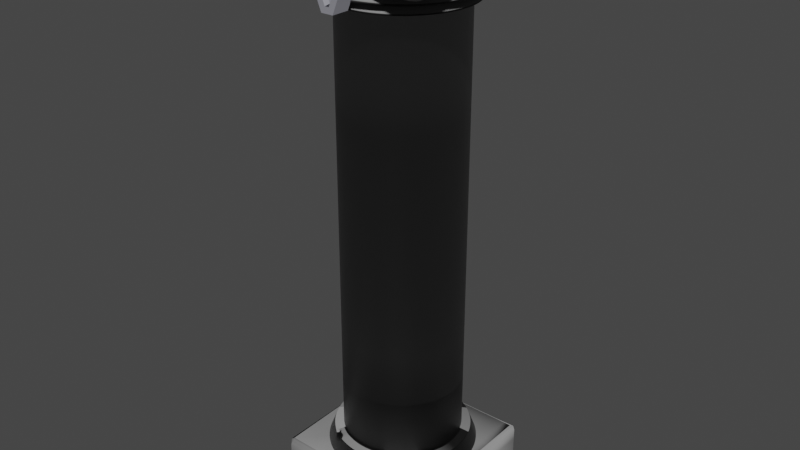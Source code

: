 # Source: portal.blend  (saved by Blender 2.90.8; exported with 4.5.12 LTS)
import bpy
from mathutils import Matrix  # noqa: F401  (used for matrix-valued properties, if any)

bpy.ops.wm.read_factory_settings(use_empty=True)
scene = bpy.context.scene
scene.name = 'Scene'

# ---- collections
col_collection = bpy.data.collections.new('Collection'); scene.collection.children.link(col_collection)

# ---- images (referenced by path relative to the original .blend; pixels are not part of the script)
import os
ASSET_DIR = os.environ.get("B2B_ASSET_DIR", "")  # directory of the original .blend (textures are referenced by path, not embedded)
HERE = os.path.dirname(os.path.abspath(__file__))  # packed textures are extracted next to this script under _unpacked/

def load_image(name, relpath, width, height, colorspace="sRGB"):
    """Load a texture the original file referenced (path relative to the .blend, or extracted next to this script)."""
    p = next((c for c in (os.path.join(HERE, relpath), os.path.join(ASSET_DIR, relpath)) if relpath and os.path.exists(c)), "")
    if p:
        img = bpy.data.images.load(p, check_existing=True)
        img.name = name
    else:  # same state as the original file: an image datablock whose file is absent (Cycles renders it pink)
        img = bpy.data.images.new(name, width, height)
        img.source = "FILE"
        img.filepath = "//" + (relpath or name)
    img.colorspace_settings.name = colorspace
    return img
img_normalmap = load_image('normalMap', 'portal_normalMap.png', 1024, 1024, 'Non-Color')

# ---- materials (node trees are filled in below, after node groups)
mat_material_004 = bpy.data.materials.new('Material.004')
mat_material_001 = bpy.data.materials.new('Material.001')

# ---- material node trees
mat_material_004.use_nodes = True; mat_material_004.node_tree.nodes.clear()
_N = mat_material_004.node_tree.nodes; _L = mat_material_004.node_tree.links
n0 = _N.new('ShaderNodeBsdfPrincipled'); n0.name = 'Principled BSDF'; n0.location = (167, 300)
n0.distribution = 'GGX'
n0.subsurface_method = 'BURLEY'
n0.inputs[0].default_value = (0.3384, 0.3391, 0.3813, 1.0)
n0.inputs[2].default_value = 0.3864
n0.inputs[3].default_value = 1.45
n0.inputs[13].default_value = 0.1091
n0.inputs[27].default_value = (0.0, 0.0, 0.0, 1.0)
n0.inputs[28].default_value = 1.0
n1 = _N.new('ShaderNodeOutputMaterial'); n1.name = 'Material Output'; n1.location = (457, 300)
n2 = _N.new('ShaderNodeTexImage'); n2.name = 'Image Texture'; n2.location = (-383, 86)
n2.image = img_normalmap
n3 = _N.new('ShaderNodeNormalMap'); n3.name = 'Normal Map'; n3.location = (-63, -35)
_L.new(n0.outputs[0], n1.inputs[0])
_L.new(n2.outputs[0], n3.inputs[1])
_L.new(n3.outputs[0], n0.inputs[5])
n1.is_active_output = True
mat_material_001.use_nodes = True; mat_material_001.node_tree.nodes.clear()
_N = mat_material_001.node_tree.nodes; _L = mat_material_001.node_tree.links
n0 = _N.new('ShaderNodeBsdfPrincipled'); n0.name = 'Principled BSDF'; n0.location = (63, 300)
n0.distribution = 'GGX'
n0.subsurface_method = 'BURLEY'
n0.inputs[0].default_value = (0.3147, 0.3147, 0.3147, 1.0)
n0.inputs[3].default_value = 1.45
n0.inputs[27].default_value = (0.0, 0.0, 0.0, 1.0)
n0.inputs[28].default_value = 1.0
n1 = _N.new('ShaderNodeOutputMaterial'); n1.name = 'Material Output'; n1.location = (353, 300)
n2 = _N.new('ShaderNodeTexImage'); n2.name = 'Image Texture'; n2.location = (-536, 156)
n2.image = img_normalmap
n3 = _N.new('ShaderNodeNormalMap'); n3.name = 'Normal Map'; n3.location = (-167, -9)
_L.new(n0.outputs[0], n1.inputs[0])
_L.new(n2.outputs[0], n3.inputs[1])
_L.new(n3.outputs[0], n0.inputs[5])
n1.is_active_output = True

# ---- world
world_world = bpy.data.worlds.new('World'); scene.world = world_world
world_world.use_nodes = True; world_world.node_tree.nodes.clear()
_N = world_world.node_tree.nodes; _L = world_world.node_tree.links
n0 = _N.new('ShaderNodeOutputWorld'); n0.name = 'World Output'; n0.location = (300, 300)
n1 = _N.new('ShaderNodeBackground'); n1.name = 'Background'; n1.location = (10, 300)
n1.inputs[0].default_value = (0.05088, 0.05088, 0.05088, 1.0)
_L.new(n1.outputs[0], n0.inputs[0])
n0.is_active_output = True
world_world.color = (0.05088, 0.05088, 0.05088)
world_world.use_sun_shadow = False
world_world.sun_shadow_jitter_overblur = 0.0

# ---- meshes
me_cube_003 = bpy.data.meshes.new('Cube.003')
me_cube_003.from_pydata([(-0.07239, -6.43, 3.454), (-0.2529, -5.756, 3.911), (-0.01499, -6.345, 3.911), (0.07358, -6.43, 3.454), (0.01618, -6.345, 3.911), (-0.07239, -6.43, 4.092), (0.07358, -6.43, 4.092), (-0.02499, -6.36, 4.092), (-0.2749, -5.741, 4.092), (0.02618, -6.36, 4.092), (-0.07239, -6.43, 3.94), (0.07358, -6.43, 3.94), (0.2939, -5.884, 3.94), (0.3369, -5.671, 3.454), (0.1976, -5.756, 3.911), (0.2187, -5.741, 4.092), (0.3301, -5.795, 4.092), (0.2267, -5.671, 3.94), (0.3232, -5.812, 3.454), (0.2252, -5.807, 3.911), (0.26, -5.781, 4.092), (0.2236, -5.671, 4.092), (0.2742, -5.774, 3.772), (0.2367, -5.819, 3.94), (0.287, -5.804, 3.974), (0.2862, -5.841, 3.863), (0.3289, -5.754, 3.454), (-0.3601, -5.671, 3.94), (-0.3637, -5.671, 3.454), (-0.3681, -5.698, 4.092), (-0.3627, -5.682, 4.092), (-0.359, -5.671, 4.092), (-0.3687, -5.696, 3.94), (-0.3704, -5.692, 3.454)], [], [(1, 2, 4, 19, 14), (11, 10, 0, 3), (7, 8, 30, 29, 5), (8, 15, 21, 31, 30), (9, 7, 5, 6), (2, 1, 8, 7), (1, 14, 15, 8), (4, 2, 7, 9), (6, 5, 10, 11), (30, 31, 29), (12, 25, 24, 16), (18, 12, 11, 3), (16, 20, 9, 6), (12, 16, 6, 11), (20, 23, 19, 4, 9), (13, 26, 18, 3, 0, 33, 28), (17, 22, 26, 13), (14, 17, 21, 15), (19, 22, 17, 14), (16, 24, 23, 20), (24, 25, 22, 19, 23), (26, 22, 25, 12, 18), (28, 33, 32, 29, 31, 27), (27, 31, 21, 17), (28, 27, 17, 13), (29, 32, 10, 5), (32, 33, 0, 10)])
_k = {(0, 33): 1.0, (5, 10): 1.0, (5, 6): 1.0, (3, 11): 1.0, (0, 3): 1.0, (7, 8): 1.0, (8, 15): 1.0, (7, 9): 1.0, (5, 7): 1.0, (6, 9): 1.0, (1, 2): 1.0, (1, 14): 1.0, (2, 4): 1.0, (2, 7): 1.0, (1, 8): 1.0, (4, 9): 1.0, (0, 10): 1.0, (6, 11): 1.0, (13, 28): 1.0, (6, 16): 1.0, (3, 18): 1.0, (4, 19): 1.0, (9, 20): 1.0, (17, 21): 1.0, (12, 18): 1.0, (16, 20): 1.0, (12, 16): 1.0, (19, 23): 1.0, (18, 26): 1.0, (15, 21): 1.0, (13, 17): 1.0, (14, 15): 1.0, (14, 19): 1.0, (20, 23): 1.0, (13, 26): 1.0, (5, 29): 1.0, (8, 30): 1.0, (21, 31): 1.0, (29, 31): 1.0, (29, 30): 1.0, (27, 31): 1.0, (30, 31): 1.0, (27, 28): 1.0, (28, 33): 1.0, (29, 32): 1.0, (32, 33): 1.0}
me_cube_003.attributes.new('crease_edge', 'FLOAT', 'EDGE').data.foreach_set('value', [_k.get((min(e.vertices), max(e.vertices)), 0.0) for e in me_cube_003.edges])
_uv = me_cube_003.uv_layers.new(name='UVMap')
_uv.uv.foreach_set('vector', [0.7348, 0.8072, 0.7348, 0.8909, 0.7311, 0.8924, 0.6815, 0.8371, 0.6822, 0.8294, 0.7575, 0.8272, 0.7759, 0.8272, 0.7759, 0.8912, 0.7575, 0.8912, 0.6685, 0.7937, 0.6685, 0.7058, 0.6759, 0.6943, 0.6773, 0.6959, 0.6773, 0.8, 0.6685, 0.7058, 0.6109, 0.7302, 0.607, 0.7218, 0.675, 0.6931, 0.6759, 0.6943, 0.6625, 0.7963, 0.6685, 0.7937, 0.6773, 0.8, 0.6603, 0.8072, 0.7348, 0.8922, 0.7348, 0.8099, 0.7575, 0.8072, 0.7575, 0.8936, 0.6815, 0.9545, 0.6815, 0.8952, 0.7042, 0.8924, 0.7042, 0.9574, 0.5932, 0.7931, 0.5971, 0.7931, 0.5982, 0.8169, 0.5918, 0.8169, 0.7575, 0.8072, 0.7759, 0.8072, 0.7759, 0.8272, 0.7575, 0.8272, 0.6005, 0.7946, 0.6005, 0.7931, 0.6005, 0.7969, 0.6617, 0.8365, 0.6521, 0.8306, 0.666, 0.8261, 0.6806, 0.8263, 0.6005, 0.8266, 0.6617, 0.8365, 0.6624, 0.9012, 0.6013, 0.8999, 0.6005, 0.7423, 0.608, 0.7371, 0.6625, 0.7963, 0.6603, 0.8072, 0.6617, 0.8365, 0.6806, 0.8263, 0.6815, 0.9016, 0.6624, 0.9012, 0.7269, 0.9516, 0.7078, 0.948, 0.7042, 0.9501, 0.7042, 0.8947, 0.7269, 0.8924, 0.6005, 0.6931, 0.5995, 0.704, 0.5988, 0.7117, 0.5674, 0.7931, 0.549, 0.7931, 0.5115, 0.6959, 0.5124, 0.6931, 0.6624, 0.8072, 0.6408, 0.8213, 0.6005, 0.8193, 0.6006, 0.8088, 0.6588, 0.8173, 0.6624, 0.8072, 0.6815, 0.8075, 0.6814, 0.8165, 0.6586, 0.8247, 0.6408, 0.8213, 0.6624, 0.8072, 0.6588, 0.8173, 0.7437, 0.8936, 0.741, 0.9099, 0.7357, 0.9153, 0.7349, 0.8952, 0.741, 0.9099, 0.7437, 0.9242, 0.7433, 0.9365, 0.7348, 0.9193, 0.7357, 0.9153, 0.6005, 0.8193, 0.6408, 0.8213, 0.6521, 0.8306, 0.6617, 0.8365, 0.6005, 0.8266, 0.5918, 0.7931, 0.5918, 0.7954, 0.5306, 0.796, 0.5115, 0.7962, 0.5115, 0.7934, 0.5306, 0.7933, 0.7385, 0.6935, 0.7576, 0.6937, 0.7576, 0.77, 0.7385, 0.7704, 0.6773, 0.6931, 0.7385, 0.6935, 0.7385, 0.7704, 0.6773, 0.7849, 0.5115, 0.7962, 0.5306, 0.796, 0.5306, 0.9002, 0.5115, 0.9002, 0.5306, 0.796, 0.5918, 0.7954, 0.5918, 0.9002, 0.5306, 0.9002])
me_cube_003.materials.append(mat_material_004)
me_cube_003.use_remesh_fix_poles = True
me_cube_003.use_remesh_preserve_attributes = False
me_cube_003.use_mirror_vertex_groups = False
me_cube_003.update()
me_cube_004 = bpy.data.meshes.new('Cube.004')
me_cube_004.from_pydata([(1.0, -0.9298, 0.8004), (0.9435, -0.9301, 1.0), (-0.9456, -1.0, 0.8583), (-1.0, -0.9248, 0.8341), (-0.9502, -0.9337, 1.0), (-0.9203, 0.9283, 1.0), (-1.0, 0.9398, 0.7358), (0.9496, -1.0, 0.8583), (-0.9169, 1.01, 0.7202), (0.9087, 1.0, 0.7185), (0.9025, 0.9447, 1.0), (1.0, 0.9039, 0.715), (-1.0, 0.9375, -0.8032), (-0.9146, 1.001, -0.8133), (-0.9493, 0.9278, -1.097), (-1.0, -0.9125, -0.7639), (-0.925, -1.0, -0.7537), (-0.9069, -0.9404, -1.069), (0.9493, -1.0, -0.8788), (1.0, -0.928, -0.8622), (0.9117, -0.9449, -1.025), (0.9167, 1.0, -0.7995), (1.0, 0.9063, -0.8067), (0.9196, 0.9471, -1.053)], [], [(7, 1, 4, 2), (5, 10, 9, 8), (11, 22, 21, 9), (3, 2, 4), (3, 15, 16, 2), (11, 9, 10), (6, 3, 4, 5), (1, 7, 0), (0, 7, 18, 19), (17, 20, 18, 16), (5, 8, 6), (1, 10, 5, 4), (0, 11, 10, 1), (13, 12, 6, 8), (20, 23, 22, 19), (22, 23, 21), (15, 17, 16), (13, 14, 12), (20, 19, 18), (21, 13, 8, 9), (19, 22, 11, 0), (16, 18, 7, 2), (12, 15, 3, 6), (17, 14, 23, 20), (15, 12, 14, 17), (23, 14, 13, 21)])
_k = {(10, 11): 0.46667, (2, 3): 0.46667, (3, 4): 0.46667, (2, 4): 0.46667, (2, 16): 0.46667, (1, 4): 0.46667, (0, 1): 0.46667, (5, 6): 0.46667, (4, 5): 0.46667, (3, 6): 0.46667, (2, 7): 0.46667, (7, 18): 0.46667, (1, 7): 0.46667, (19, 20): 0.46667, (9, 11): 0.46667, (6, 8): 0.46667, (0, 7): 0.46667, (9, 10): 0.46667, (5, 8): 0.46667, (5, 10): 0.46667, (1, 10): 0.46667, (0, 11): 0.46667, (8, 9): 0.46667, (9, 21): 0.46667, (6, 12): 0.46667, (8, 13): 0.46667, (12, 13): 0.46667, (12, 14): 0.46667, (13, 14): 0.46667, (3, 15): 0.46667, (16, 17): 0.46667, (15, 16): 0.46667, (15, 17): 0.46667, (18, 20): 0.46667, (0, 19): 0.46667, (18, 19): 0.46667, (21, 23): 0.46667, (11, 22): 0.46667, (21, 22): 0.46667, (22, 23): 0.46667, (13, 21): 0.46667, (14, 23): 0.46667, (19, 22): 0.46667, (20, 23): 0.46667, (16, 18): 0.46667, (17, 20): 0.46667, (12, 15): 0.46667, (14, 17): 0.46667}
me_cube_004.attributes.new('crease_edge', 'FLOAT', 'EDGE').data.foreach_set('value', [_k.get((min(e.vertices), max(e.vertices)), 0.0) for e in me_cube_004.edges])
_uv = me_cube_004.uv_layers.new(name='UVMap')
_uv.uv.foreach_set('vector', [0.8746, 0.7352, 0.8688, 0.7324, 0.8691, 0.6761, 0.8749, 0.6787, 0.7883, 0.6344, 0.7291, 0.6362, 0.7274, 0.6224, 0.786, 0.6206, 0.8651, 0.7211, 0.8645, 0.6467, 0.8679, 0.6472, 0.8686, 0.7215, 0.8759, 0.6741, 0.8749, 0.6787, 0.8691, 0.6761, 0.8759, 0.6741, 0.9413, 0.6728, 0.941, 0.6785, 0.8749, 0.6787, 0.8651, 0.7211, 0.8686, 0.7215, 0.8665, 0.7353, 0.8783, 0.6017, 0.8759, 0.6741, 0.8691, 0.6761, 0.8675, 0.6047, 0.7903, 0.7355, 0.7874, 0.7286, 0.7904, 0.7256, 0.7904, 0.7256, 0.7874, 0.7286, 0.7865, 0.6436, 0.7897, 0.6443, 0.9538, 0.6765, 0.9517, 0.731, 0.9458, 0.7343, 0.941, 0.6785, 0.7883, 0.6344, 0.786, 0.6206, 0.7905, 0.6214, 0.79, 0.5429, 0.8669, 0.544, 0.8673, 0.6332, 0.791, 0.6356, 0.7904, 0.7256, 0.8651, 0.7211, 0.8665, 0.7353, 0.7903, 0.7355, 0.7857, 0.5456, 0.7901, 0.5461, 0.7905, 0.6214, 0.786, 0.6206, 0.7886, 0.6366, 0.8657, 0.6348, 0.8645, 0.6467, 0.7897, 0.6443, 0.8645, 0.6467, 0.8657, 0.6348, 0.8679, 0.6472, 0.9413, 0.6728, 0.9538, 0.6765, 0.941, 0.6785, 0.7857, 0.5456, 0.7886, 0.5317, 0.7901, 0.5461, 0.7886, 0.6366, 0.7897, 0.6443, 0.7865, 0.6436, 0.7267, 0.5481, 0.7857, 0.5456, 0.786, 0.6206, 0.7274, 0.6224, 0.7897, 0.6443, 0.8645, 0.6467, 0.8651, 0.7211, 0.7904, 0.7256, 0.941, 0.6785, 0.9458, 0.7343, 0.8746, 0.7352, 0.8749, 0.6787, 0.9414, 0.601, 0.9413, 0.6728, 0.8759, 0.6741, 0.8783, 0.6017, 0.8777, 0.6005, 0.8759, 0.509, 0.9525, 0.5083, 0.9523, 0.6009, 0.9413, 0.6728, 0.9414, 0.601, 0.9534, 0.6027, 0.9538, 0.6765, 0.7279, 0.5358, 0.7886, 0.5317, 0.7857, 0.5456, 0.7267, 0.5481])
me_cube_004.materials.append(mat_material_001)
me_cube_004.use_remesh_fix_poles = True
me_cube_004.use_remesh_preserve_attributes = False
me_cube_004.use_mirror_vertex_groups = False
me_cube_004.update()
me_cube_035 = bpy.data.meshes.new('Cube.035')
me_cube_035.from_pydata([(-2.191e-08, 0.72, 1.714), (-0.1405, 0.7062, 1.714), (-0.2755, 0.6652, 1.714), (-0.4, 0.5987, 1.714), (-0.5091, 0.5091, 1.714), (-0.5987, 0.4, 1.714), (-0.6652, 0.2755, 1.714), (-0.7062, 0.1405, 1.714), (-0.72, 1.42e-07, 1.714), (-0.7062, -0.1405, 1.714), (-0.6652, -0.2755, 1.714), (-0.5987, -0.4, 1.714), (-0.5091, -0.5091, 1.714), (-0.4, -0.5987, 1.714), (-0.2755, -0.6652, 1.714), (-0.1405, -0.7062, 1.714), (2.127e-07, -0.72, 1.714), (0.1405, -0.7062, 1.714), (0.2755, -0.6652, 1.714), (0.4, -0.5987, 1.714), (0.5091, -0.5091, 1.714), (0.5987, -0.4, 1.714), (0.6652, -0.2755, 1.714), (0.7062, -0.1405, 1.714), (0.72, 7.829e-07, 1.714), (0.7062, 0.1405, 1.714), (0.6652, 0.2755, 1.714), (0.5987, 0.4, 1.714), (0.5091, 0.5091, 1.714), (0.4, 0.5987, 1.714), (0.2755, 0.6652, 1.714), (0.1405, 0.7062, 1.714), (-2.191e-08, 0.72, 18.45), (-0.1405, 0.7062, 18.45), (-0.2755, 0.6652, 18.45), (-0.4, 0.5987, 18.45), (-0.5091, 0.5091, 18.45), (-0.5987, 0.4, 18.45), (-0.6652, 0.2755, 18.45), (-0.7062, 0.1405, 18.45), (-0.72, 1.42e-07, 18.45), (-0.7062, -0.1405, 18.45), (-0.6652, -0.2755, 18.45), (-0.5987, -0.4, 18.45), (-0.5091, -0.5091, 18.45), (-0.4, -0.5987, 18.45), (-0.2755, -0.6652, 18.45), (-0.1405, -0.7062, 18.45), (2.127e-07, -0.72, 18.45), (0.1405, -0.7062, 18.45), (0.2755, -0.6652, 18.45), (0.4, -0.5987, 18.45), (0.5091, -0.5091, 18.45), (0.5987, -0.4, 18.45), (0.6652, -0.2755, 18.45), (0.7062, -0.1405, 18.45), (0.72, 7.829e-07, 18.45), (0.7062, 0.1405, 18.45), (0.6652, 0.2755, 18.45), (0.5987, 0.4, 18.45), (0.5091, 0.5091, 18.45), (0.4, 0.5987, 18.45), (0.2755, 0.6652, 18.45), (0.1405, 0.7062, 18.45), (-9.001e-09, 0.8289, 18.52), (-0.1617, 0.8129, 18.52), (-0.3172, 0.7658, 18.52), (-0.4605, 0.6892, 18.52), (-0.5861, 0.5861, 18.52), (-0.6892, 0.4605, 18.52), (-0.7658, 0.3172, 18.52), (-0.8129, 0.1617, 18.52), (-0.8289, 1.157e-07, 18.52), (-0.8129, -0.1617, 18.52), (-0.7658, -0.3172, 18.52), (-0.6892, -0.4605, 18.52), (-0.5861, -0.5861, 18.52), (-0.4605, -0.6892, 18.52), (-0.3172, -0.7658, 18.52), (-0.1617, -0.8129, 18.52), (2.611e-07, -0.8289, 18.52), (0.1617, -0.8129, 18.52), (0.3172, -0.7658, 18.52), (0.4605, -0.6892, 18.52), (0.5861, -0.5861, 18.52), (0.6892, -0.4605, 18.52), (0.7658, -0.3172, 18.52), (0.8129, -0.1617, 18.52), (0.8289, 8.535e-07, 18.52), (0.8129, 0.1617, 18.52), (0.7658, 0.3172, 18.52), (0.6892, 0.4605, 18.52), (0.5861, 0.5861, 18.52), (0.4605, 0.6892, 18.52), (0.3172, 0.7658, 18.52), (0.1617, 0.8129, 18.52), (-9.001e-09, 0.8289, 18.87), (-0.1617, 0.8129, 18.87), (-0.3172, 0.7658, 18.87), (-0.4605, 0.6892, 18.87), (-0.5861, 0.5861, 18.87), (-0.6892, 0.4605, 18.87), (-0.7658, 0.3172, 18.87), (-0.8129, 0.1617, 18.87), (-0.8289, 1.157e-07, 18.87), (-0.8129, -0.1617, 18.87), (-0.7658, -0.3172, 18.87), (-0.6892, -0.4605, 18.87), (-0.5861, -0.5861, 18.87), (-0.4605, -0.6892, 18.87), (-0.3172, -0.7658, 18.87), (-0.1617, -0.8129, 18.87), (2.611e-07, -0.8289, 18.87), (0.1617, -0.8129, 18.87), (0.3172, -0.7658, 18.87), (0.4605, -0.6892, 18.87), (0.5861, -0.5861, 18.87), (0.6892, -0.4605, 18.87), (0.7658, -0.3172, 18.87), (0.8129, -0.1617, 18.87), (0.8289, 8.535e-07, 18.87), (0.8129, 0.1617, 18.87), (0.7658, 0.3172, 18.87), (0.6892, 0.4605, 18.87), (0.5861, 0.5861, 18.87), (0.4605, 0.6892, 18.87), (0.3172, 0.7658, 18.87), (0.1617, 0.8129, 18.87), (-9.389e-09, 0.9251, 18.9), (-0.1805, 0.9073, 18.9), (-0.354, 0.8547, 18.9), (-0.514, 0.7692, 18.9), (-0.6541, 0.6541, 18.9), (-0.7692, 0.514, 18.9), (-0.8547, 0.354, 18.9), (-0.9073, 0.1805, 18.9), (-0.9251, 9.366e-08, 18.9), (-0.9073, -0.1805, 18.9), (-0.8547, -0.354, 18.9), (-0.7692, -0.514, 18.9), (-0.6541, -0.6541, 18.9), (-0.514, -0.7692, 18.9), (-0.354, -0.8547, 18.9), (-0.1805, -0.9073, 18.9), (2.92e-07, -0.9251, 18.9), (0.1805, -0.9073, 18.9), (0.354, -0.8547, 18.9), (0.514, -0.7692, 18.9), (0.6541, -0.6541, 18.9), (0.7692, -0.514, 18.9), (0.8547, -0.354, 18.9), (0.9073, -0.1805, 18.9), (0.9251, 9.171e-07, 18.9), (0.9073, 0.1805, 18.9), (0.8547, 0.354, 18.9), (0.7692, 0.514, 18.9), (0.6541, 0.6541, 18.9), (0.514, 0.7692, 18.9), (0.354, 0.8547, 18.9), (0.1805, 0.9073, 18.9), (-9.389e-09, 0.9251, 19.4), (-0.1805, 0.9073, 19.4), (-0.354, 0.8547, 19.4), (-0.514, 0.7692, 19.4), (-0.6541, 0.6541, 19.4), (-0.7692, 0.514, 19.4), (-0.8547, 0.354, 19.4), (-0.9073, 0.1805, 19.4), (-0.9251, 9.366e-08, 19.4), (-0.9073, -0.1805, 19.4), (-0.8547, -0.354, 19.4), (-0.7692, -0.514, 19.4), (-0.6541, -0.6541, 19.4), (-0.514, -0.7692, 19.4), (-0.354, -0.8547, 19.4), (-0.1805, -0.9073, 19.4), (2.92e-07, -0.9251, 19.4), (0.1805, -0.9073, 19.4), (0.354, -0.8547, 19.4), (0.514, -0.7692, 19.4), (0.6541, -0.6541, 19.4), (0.7692, -0.514, 19.4), (0.8547, -0.354, 19.4), (0.9073, -0.1805, 19.4), (0.9251, 9.171e-07, 19.4), (0.9073, 0.1805, 19.4), (0.8547, 0.354, 19.4), (0.7692, 0.514, 19.4), (0.6541, 0.6541, 19.4), (0.514, 0.7692, 19.4), (0.354, 0.8547, 19.4), (0.1805, 0.9073, 19.4), (-1.046e-08, 0.8293, 1.597), (-0.1618, 0.8134, 1.597), (-0.3174, 0.7662, 1.597), (-0.4608, 0.6896, 1.597), (-0.5864, 0.5864, 1.597), (-0.6896, 0.4608, 1.597), (-0.7662, 0.3174, 1.597), (-0.8134, 0.1618, 1.597), (-0.8293, 1.121e-07, 1.597), (-0.8134, -0.1618, 1.597), (-0.7662, -0.3174, 1.597), (-0.6896, -0.4608, 1.597), (-0.5864, -0.5864, 1.597), (-0.4608, -0.6896, 1.597), (-0.3174, -0.7662, 1.597), (-0.1618, -0.8134, 1.597), (2.598e-07, -0.8293, 1.597), (0.1618, -0.8134, 1.597), (0.3174, -0.7662, 1.597), (0.4608, -0.6896, 1.597), (0.5864, -0.5864, 1.597), (0.6896, -0.4608, 1.597), (0.7662, -0.3174, 1.597), (0.8134, -0.1618, 1.597), (0.8293, 8.502e-07, 1.597), (0.8134, 0.1618, 1.597), (0.7662, 0.3174, 1.597), (0.6896, 0.4608, 1.597), (0.5864, 0.5864, 1.597), (0.4608, 0.6896, 1.597), (0.3174, 0.7662, 1.597), (0.1618, 0.8134, 1.597), (-2.171e-09, 0.9033, 1.002), (-0.1762, 0.886, 1.002), (-0.3457, 0.8346, 1.002), (-0.5019, 0.7511, 1.002), (-0.6387, 0.6387, 1.002), (-0.7511, 0.5019, 1.002), (-0.8346, 0.3457, 1.002), (-0.886, 0.1762, 1.002), (-0.9033, 9.431e-08, 1.002), (-0.886, -0.1762, 1.002), (-0.8346, -0.3457, 1.002), (-0.7511, -0.5019, 1.002), (-0.6387, -0.6387, 1.002), (-0.5019, -0.7511, 1.002), (-0.3457, -0.8346, 1.002), (-0.1762, -0.886, 1.002), (2.922e-07, -0.9033, 1.002), (0.1762, -0.886, 1.002), (0.3457, -0.8346, 1.002), (0.5019, -0.7511, 1.002), (0.6387, -0.6387, 1.002), (0.7511, -0.5019, 1.002), (0.8346, -0.3457, 1.002), (0.886, -0.1762, 1.002), (0.9033, 8.983e-07, 1.002), (0.886, 0.1762, 1.002), (0.8346, 0.3457, 1.002), (0.7511, 0.5019, 1.002), (0.6387, 0.6387, 1.002), (0.5019, 0.7511, 1.002), (0.3457, 0.8346, 1.002), (0.1762, 0.886, 1.002), (-0.9581, 0.9311, 1.0), (1.0, -0.9445, -1.0), (0.9446, -1.0, -1.0), (0.9955, -0.9608, 0.8136), (1.0, 0.9525, -1.0), (1.0, 0.955, 0.8604), (0.9553, 1.0, -1.0), (-1.0, 0.9323, 0.844), (0.9393, 1.0, 0.8566), (0.9384, 0.9455, 1.0), (0.9639, 0.9812, 0.9417), (-1.0, 0.9501, -1.0), (-0.9223, 1.0, 0.8518), (-0.912, 1.0, -1.0), (0.9508, -0.9926, 0.8053), (0.951, -0.9484, 1.0), (-0.9357, -0.9374, 1.0), (-1.0, -0.9191, -1.0), (-1.0, -0.9226, 0.8372), (-0.9338, -1.0, 0.791), (-0.9486, -1.0, -1.0), (-0.3378, -0.6319, 1.714), (-0.3378, -0.6319, 18.45), (-0.3888, -0.7275, 18.52), (-0.3888, -0.7275, 18.87), (-0.434, -0.8119, 18.9), (-0.434, -0.8119, 19.4), (-0.3712, -0.7279, 1.521), (-0.4238, -0.7928, 1.002), (-0.805, 1.187e-07, 1.623), (-0.7895, 0.157, 1.623), (0.7437, -0.308, 1.623), (0.6693, -0.4472, 1.623), (-0.7895, -0.157, 1.623), (0.7895, -0.157, 1.623), (-0.7437, -0.308, 1.623), (0.805, 8.352e-07, 1.623), (-0.6693, -0.4472, 1.623), (0.7895, 0.157, 1.623), (-0.5692, -0.5692, 1.623), (0.7437, 0.308, 1.623), (-0.4472, -0.6693, 1.623), (0.6693, 0.4472, 1.623), (-0.308, -0.7437, 1.623), (-0.157, 0.7895, 1.623), (-1.301e-08, 0.805, 1.623), (0.5692, 0.5692, 1.623), (-0.157, -0.7895, 1.623), (-0.308, 0.7437, 1.623), (0.4472, 0.6693, 1.623), (2.493e-07, -0.805, 1.623), (-0.4472, 0.6693, 1.623), (0.308, 0.7437, 1.623), (0.157, -0.7895, 1.623), (-0.5692, 0.5692, 1.623), (0.157, 0.7895, 1.623), (0.308, -0.7437, 1.623), (-0.6693, 0.4472, 1.623), (0.4472, -0.6693, 1.623), (-0.7437, 0.308, 1.623), (0.5692, -0.5692, 1.623), (-0.3776, -0.7065, 1.562), (0.1637, 0.823, 1.519), (0.3211, 0.7752, 1.519), (0.3211, -0.7752, 1.519), (0.1637, -0.823, 1.519), (-0.6977, 0.4662, 1.519), (-0.5933, 0.5933, 1.519), (-9.366e-09, 0.8391, 1.519), (0.4662, -0.6977, 1.519), (-0.7752, 0.3211, 1.519), (0.5933, -0.5933, 1.519), (-0.823, 0.1637, 1.519), (0.6977, -0.4662, 1.519), (-0.8391, 1.097e-07, 1.519), (0.7752, -0.3211, 1.519), (-0.823, -0.1637, 1.519), (0.823, -0.1637, 1.519), (-0.7752, -0.3211, 1.519), (0.8391, 8.566e-07, 1.519), (-0.6977, -0.4662, 1.519), (0.823, 0.1637, 1.519), (-0.5933, -0.5933, 1.519), (0.7752, 0.3211, 1.519), (-0.4662, -0.6977, 1.519), (0.6977, 0.4662, 1.519), (-0.3211, -0.7752, 1.519), (-0.1637, 0.823, 1.519), (0.5933, 0.5933, 1.519), (-0.1637, -0.823, 1.519), (-0.3211, 0.7752, 1.519), (0.4662, 0.6977, 1.519), (2.64e-07, -0.8391, 1.519), (-0.4662, 0.6977, 1.519), (-0.3867, -0.7365, 1.476), (-0.3969, -0.7426, 1.454), (-0.4486, -0.7009, 1.597), (-0.3211, -0.7367, 1.623), (-0.4303, -0.6784, 1.623), (-0.3652, -0.6865, 1.641), (-0.4456, -0.7087, 1.519), (-0.3206, -0.7582, 1.597), (-0.3321, -0.7694, 1.519), (0.6038, -1.0, -1.0), (0.5971, 0.9429, 1.0), (0.6116, -0.994, 0.2512), (0.6115, -0.9464, 0.6483), (0.5822, -0.946, 1.0), (0.6074, -0.9942, 0.3348), (0.589, -0.9941, 0.8024), (0.6032, -0.8899, 0.8407), (0.6201, -0.9499, 0.8406), (0.6221, -0.9939, 0.6459), (0.6181, -0.9466, 1.0), (0.606, -0.7073, 1.0), (0.6061, -0.9946, 0.2223), (0.6189, -0.9938, 0.803), (0.5691, -0.952, 0.8419), (0.5875, -0.9938, 0.6472)], [], [(259, 270, 258, 257), (263, 268, 269, 267), (7, 8, 40, 39), (21, 22, 54, 53), (8, 9, 41, 40), (22, 23, 55, 54), (9, 10, 42, 41), (23, 24, 56, 55), (10, 11, 43, 42), (24, 25, 57, 56), (11, 12, 44, 43), (25, 26, 58, 57), (12, 13, 45, 44), (26, 27, 59, 58), (277, 14, 46, 278), (0, 1, 33, 32), (27, 28, 60, 59), (14, 15, 47, 46), (1, 2, 34, 33), (28, 29, 61, 60), (15, 16, 48, 47), (2, 3, 35, 34), (29, 30, 62, 61), (16, 17, 49, 48), (3, 4, 36, 35), (30, 31, 63, 62), (17, 18, 50, 49), (4, 5, 37, 36), (31, 0, 32, 63), (18, 19, 51, 50), (5, 6, 38, 37), (19, 20, 52, 51), (6, 7, 39, 38), (20, 21, 53, 52), (47, 48, 80, 79), (34, 35, 67, 66), (61, 62, 94, 93), (48, 49, 81, 80), (35, 36, 68, 67), (62, 63, 95, 94), (49, 50, 82, 81), (36, 37, 69, 68), (63, 32, 64, 95), (50, 51, 83, 82), (37, 38, 70, 69), (51, 52, 84, 83), (38, 39, 71, 70), (52, 53, 85, 84), (39, 40, 72, 71), (53, 54, 86, 85), (40, 41, 73, 72), (54, 55, 87, 86), (41, 42, 74, 73), (55, 56, 88, 87), (42, 43, 75, 74), (56, 57, 89, 88), (43, 44, 76, 75), (57, 58, 90, 89), (44, 45, 77, 76), (58, 59, 91, 90), (278, 46, 78, 279), (32, 33, 65, 64), (59, 60, 92, 91), (46, 47, 79, 78), (33, 34, 66, 65), (60, 61, 93, 92), (82, 83, 115, 114), (69, 70, 102, 101), (83, 84, 116, 115), (70, 71, 103, 102), (84, 85, 117, 116), (71, 72, 104, 103), (85, 86, 118, 117), (72, 73, 105, 104), (86, 87, 119, 118), (73, 74, 106, 105), (87, 88, 120, 119), (74, 75, 107, 106), (88, 89, 121, 120), (75, 76, 108, 107), (89, 90, 122, 121), (76, 77, 109, 108), (90, 91, 123, 122), (279, 78, 110, 280), (64, 65, 97, 96), (91, 92, 124, 123), (78, 79, 111, 110), (65, 66, 98, 97), (92, 93, 125, 124), (79, 80, 112, 111), (66, 67, 99, 98), (93, 94, 126, 125), (80, 81, 113, 112), (67, 68, 100, 99), (94, 95, 127, 126), (81, 82, 114, 113), (68, 69, 101, 100), (95, 64, 96, 127), (117, 118, 150, 149), (104, 105, 137, 136), (118, 119, 151, 150), (105, 106, 138, 137), (119, 120, 152, 151), (106, 107, 139, 138), (120, 121, 153, 152), (107, 108, 140, 139), (121, 122, 154, 153), (108, 109, 141, 140), (122, 123, 155, 154), (280, 110, 142, 281), (96, 97, 129, 128), (123, 124, 156, 155), (110, 111, 143, 142), (97, 98, 130, 129), (124, 125, 157, 156), (111, 112, 144, 143), (98, 99, 131, 130), (125, 126, 158, 157), (112, 113, 145, 144), (99, 100, 132, 131), (126, 127, 159, 158), (113, 114, 146, 145), (100, 101, 133, 132), (127, 96, 128, 159), (114, 115, 147, 146), (101, 102, 134, 133), (115, 116, 148, 147), (102, 103, 135, 134), (116, 117, 149, 148), (103, 104, 136, 135), (152, 153, 185, 184), (139, 140, 172, 171), (153, 154, 186, 185), (140, 141, 173, 172), (154, 155, 187, 186), (281, 142, 174, 282), (128, 129, 161, 160), (155, 156, 188, 187), (142, 143, 175, 174), (129, 130, 162, 161), (156, 157, 189, 188), (143, 144, 176, 175), (130, 131, 163, 162), (157, 158, 190, 189), (144, 145, 177, 176), (131, 132, 164, 163), (158, 159, 191, 190), (145, 146, 178, 177), (132, 133, 165, 164), (159, 128, 160, 191), (146, 147, 179, 178), (133, 134, 166, 165), (147, 148, 180, 179), (134, 135, 167, 166), (148, 149, 181, 180), (135, 136, 168, 167), (149, 150, 182, 181), (136, 137, 169, 168), (150, 151, 183, 182), (137, 138, 170, 169), (151, 152, 184, 183), (138, 139, 171, 170), (285, 286, 199, 200), (287, 288, 213, 214), (289, 285, 200, 201), (290, 287, 214, 215), (291, 289, 201, 202), (292, 290, 215, 216), (293, 291, 202, 203), (294, 292, 216, 217), (295, 293, 203, 204), (296, 294, 217, 218), (297, 295, 204, 205), (298, 296, 218, 219), (317, 354, 352, 283), (300, 301, 192, 193), (302, 298, 219, 220), (303, 299, 206, 207), (304, 300, 193, 194), (305, 302, 220, 221), (306, 303, 207, 208), (307, 304, 194, 195), (308, 305, 221, 222), (309, 306, 208, 209), (310, 307, 195, 196), (311, 308, 222, 223), (312, 309, 209, 210), (313, 310, 196, 197), (301, 311, 223, 192), (314, 312, 210, 211), (315, 313, 197, 198), (316, 314, 211, 212), (286, 315, 198, 199), (288, 316, 212, 213), (318, 319, 254, 255), (320, 321, 241, 242), (322, 323, 228, 229), (324, 318, 255, 224), (325, 320, 242, 243), (326, 322, 229, 230), (327, 325, 243, 244), (328, 326, 230, 231), (329, 327, 244, 245), (330, 328, 231, 232), (331, 329, 245, 246), (332, 330, 232, 233), (333, 331, 246, 247), (334, 332, 233, 234), (335, 333, 247, 248), (336, 334, 234, 235), (337, 335, 248, 249), (338, 336, 235, 236), (339, 337, 249, 250), (340, 338, 236, 237), (341, 339, 250, 251), (343, 324, 224, 225), (344, 341, 251, 252), (345, 342, 238, 239), (346, 343, 225, 226), (347, 344, 252, 253), (348, 345, 239, 240), (349, 346, 226, 227), (319, 347, 253, 254), (321, 348, 240, 241), (323, 349, 227, 228), (276, 275, 274, 273), (359, 371, 365, 275, 276), (261, 266, 265, 271, 259), (262, 264, 266, 261, 260), (260, 261, 259, 257), (360, 370, 369, 271, 265), (362, 373, 374, 361), (267, 269, 262, 260, 257, 258, 359, 276, 273), (269, 268, 264, 262), (268, 256, 360, 265, 266, 264), (268, 263, 256), (256, 263, 274, 272), (272, 274, 275), (271, 270, 259), (273, 274, 263, 267), (342, 358, 351, 284, 238), (299, 353, 357, 206), (141, 281, 282, 173), (109, 280, 281, 141), (77, 279, 280, 109), (45, 278, 279, 77), (13, 277, 278, 45), (14, 277, 355, 353, 299), (21, 20, 316, 288), (7, 6, 315, 286), (20, 19, 314, 316), (6, 5, 313, 315), (19, 18, 312, 314), (0, 31, 311, 301), (5, 4, 310, 313), (18, 17, 309, 312), (31, 30, 308, 311), (4, 3, 307, 310), (17, 16, 306, 309), (30, 29, 305, 308), (3, 2, 304, 307), (16, 15, 303, 306), (29, 28, 302, 305), (2, 1, 300, 304), (15, 14, 299, 303), (28, 27, 298, 302), (1, 0, 301, 300), (277, 13, 297, 354, 355), (27, 26, 296, 298), (13, 12, 295, 297), (26, 25, 294, 296), (12, 11, 293, 295), (25, 24, 292, 294), (11, 10, 291, 293), (24, 23, 290, 292), (10, 9, 289, 291), (23, 22, 287, 290), (9, 8, 285, 289), (22, 21, 288, 287), (8, 7, 286, 285), (206, 357, 358, 342), (196, 195, 349, 323), (209, 208, 348, 321), (222, 221, 347, 319), (195, 194, 346, 349), (208, 207, 345, 348), (221, 220, 344, 347), (194, 193, 343, 346), (207, 206, 342, 345), (220, 219, 341, 344), (193, 192, 324, 343), (283, 352, 356, 350), (219, 218, 339, 341), (205, 204, 338, 340), (218, 217, 337, 339), (204, 203, 336, 338), (217, 216, 335, 337), (203, 202, 334, 336), (216, 215, 333, 335), (202, 201, 332, 334), (215, 214, 331, 333), (201, 200, 330, 332), (214, 213, 329, 331), (200, 199, 328, 330), (213, 212, 327, 329), (199, 198, 326, 328), (212, 211, 325, 327), (198, 197, 322, 326), (211, 210, 320, 325), (192, 223, 318, 324), (197, 196, 323, 322), (210, 209, 321, 320), (223, 222, 319, 318), (356, 352, 205, 340), (351, 358, 350, 356), (352, 354, 297, 205), (351, 356, 340, 237, 284), (357, 353, 317, 283), (358, 357, 283, 350), (355, 354, 317, 353), (271, 369, 372, 270), (256, 272, 363, 370, 360), (258, 270, 372, 371, 359), (367, 366, 362), (364, 368, 361), (365, 363, 272, 275), (368, 367, 362, 361), (366, 373, 362), (374, 364, 361), (366, 367, 369, 370), (368, 364, 371, 372), (374, 373, 363, 365), (367, 368, 372, 369), (373, 366, 370, 363), (364, 374, 365, 371)])
me_cube_035.polygons.foreach_set('use_smooth', [True] * 335)
_k = {(267, 269): 1.0, (261, 266): 1.0, (0, 1): 1.0, (1, 2): 1.0, (2, 3): 1.0, (3, 4): 1.0, (4, 5): 1.0, (5, 6): 1.0, (6, 7): 1.0, (7, 8): 1.0, (8, 9): 1.0, (9, 10): 1.0, (10, 11): 1.0, (11, 12): 1.0, (12, 13): 1.0, (13, 277): 1.0, (14, 15): 1.0, (15, 16): 1.0, (16, 17): 1.0, (17, 18): 1.0, (18, 19): 1.0, (19, 20): 1.0, (20, 21): 1.0, (21, 22): 1.0, (22, 23): 1.0, (23, 24): 1.0, (24, 25): 1.0, (25, 26): 1.0, (26, 27): 1.0, (27, 28): 1.0, (28, 29): 1.0, (29, 30): 1.0, (30, 31): 1.0, (0, 31): 1.0, (32, 33): 1.0, (33, 34): 1.0, (34, 35): 1.0, (35, 36): 1.0, (36, 37): 1.0, (37, 38): 1.0, (38, 39): 1.0, (39, 40): 1.0, (40, 41): 1.0, (41, 42): 1.0, (42, 43): 1.0, (43, 44): 1.0, (44, 45): 1.0, (45, 278): 1.0, (46, 47): 1.0, (47, 48): 1.0, (48, 49): 1.0, (49, 50): 1.0, (50, 51): 1.0, (51, 52): 1.0, (52, 53): 1.0, (53, 54): 1.0, (54, 55): 1.0, (55, 56): 1.0, (56, 57): 1.0, (57, 58): 1.0, (58, 59): 1.0, (59, 60): 1.0, (60, 61): 1.0, (61, 62): 1.0, (62, 63): 1.0, (32, 63): 1.0, (64, 65): 1.0, (65, 66): 1.0, (66, 67): 1.0, (67, 68): 1.0, (68, 69): 1.0, (69, 70): 1.0, (70, 71): 1.0, (71, 72): 1.0, (72, 73): 1.0, (73, 74): 1.0, (74, 75): 1.0, (75, 76): 1.0, (76, 77): 1.0, (77, 279): 1.0, (78, 79): 1.0, (79, 80): 1.0, (80, 81): 1.0, (81, 82): 1.0, (82, 83): 1.0, (83, 84): 1.0, (84, 85): 1.0, (85, 86): 1.0, (86, 87): 1.0, (87, 88): 1.0, (88, 89): 1.0, (89, 90): 1.0, (90, 91): 1.0, (91, 92): 1.0, (92, 93): 1.0, (93, 94): 1.0, (94, 95): 1.0, (64, 95): 1.0, (96, 97): 1.0, (97, 98): 1.0, (98, 99): 1.0, (99, 100): 1.0, (100, 101): 1.0, (101, 102): 1.0, (102, 103): 1.0, (103, 104): 1.0, (104, 105): 1.0, (105, 106): 1.0, (106, 107): 1.0, (107, 108): 1.0, (108, 109): 1.0, (109, 280): 1.0, (110, 111): 1.0, (111, 112): 1.0, (112, 113): 1.0, (113, 114): 1.0, (114, 115): 1.0, (115, 116): 1.0, (116, 117): 1.0, (117, 118): 1.0, (118, 119): 1.0, (119, 120): 1.0, (120, 121): 1.0, (121, 122): 1.0, (122, 123): 1.0, (123, 124): 1.0, (124, 125): 1.0, (125, 126): 1.0, (126, 127): 1.0, (96, 127): 1.0, (128, 129): 1.0, (129, 130): 1.0, (130, 131): 1.0, (131, 132): 1.0, (132, 133): 1.0, (133, 134): 1.0, (134, 135): 1.0, (135, 136): 1.0, (136, 137): 1.0, (137, 138): 1.0, (138, 139): 1.0, (139, 140): 1.0, (140, 141): 1.0, (141, 281): 1.0, (142, 143): 1.0, (143, 144): 1.0, (144, 145): 1.0, (145, 146): 1.0, (146, 147): 1.0, (147, 148): 1.0, (148, 149): 1.0, (149, 150): 1.0, (150, 151): 1.0, (151, 152): 1.0, (152, 153): 1.0, (153, 154): 1.0, (154, 155): 1.0, (155, 156): 1.0, (156, 157): 1.0, (157, 158): 1.0, (158, 159): 1.0, (128, 159): 1.0, (160, 161): 1.0, (161, 162): 1.0, (162, 163): 1.0, (163, 164): 1.0, (164, 165): 1.0, (165, 166): 1.0, (166, 167): 1.0, (167, 168): 1.0, (168, 169): 1.0, (169, 170): 1.0, (170, 171): 1.0, (171, 172): 1.0, (172, 173): 1.0, (173, 282): 1.0, (174, 175): 1.0, (175, 176): 1.0, (176, 177): 1.0, (177, 178): 1.0, (178, 179): 1.0, (179, 180): 1.0, (180, 181): 1.0, (181, 182): 1.0, (182, 183): 1.0, (183, 184): 1.0, (184, 185): 1.0, (185, 186): 1.0, (186, 187): 1.0, (187, 188): 1.0, (188, 189): 1.0, (189, 190): 1.0, (190, 191): 1.0, (160, 191): 1.0, (192, 193): 1.0, (193, 194): 1.0, (194, 195): 1.0, (195, 196): 1.0, (196, 197): 1.0, (197, 198): 1.0, (198, 199): 1.0, (199, 200): 1.0, (200, 201): 1.0, (201, 202): 1.0, (202, 203): 1.0, (203, 204): 1.0, (204, 205): 1.0, (205, 352): 1.0, (206, 207): 1.0, (207, 208): 1.0, (208, 209): 1.0, (209, 210): 1.0, (210, 211): 1.0, (211, 212): 1.0, (212, 213): 1.0, (213, 214): 1.0, (214, 215): 1.0, (215, 216): 1.0, (216, 217): 1.0, (217, 218): 1.0, (218, 219): 1.0, (219, 220): 1.0, (220, 221): 1.0, (221, 222): 1.0, (222, 223): 1.0, (192, 223): 1.0, (224, 225): 1.0, (225, 226): 1.0, (226, 227): 1.0, (227, 228): 1.0, (228, 229): 1.0, (229, 230): 1.0, (230, 231): 1.0, (231, 232): 1.0, (232, 233): 1.0, (233, 234): 1.0, (234, 235): 1.0, (235, 236): 1.0, (236, 237): 1.0, (237, 284): 1.0, (238, 239): 1.0, (239, 240): 1.0, (240, 241): 1.0, (241, 242): 1.0, (242, 243): 1.0, (243, 244): 1.0, (244, 245): 1.0, (245, 246): 1.0, (246, 247): 1.0, (247, 248): 1.0, (248, 249): 1.0, (249, 250): 1.0, (250, 251): 1.0, (251, 252): 1.0, (252, 253): 1.0, (253, 254): 1.0, (254, 255): 1.0, (224, 255): 1.0, (272, 274): 1.0, (259, 270): 1.0, (257, 259): 1.0, (258, 359): 1.0, (270, 271): 1.0, (257, 258): 1.0, (257, 260): 1.0, (259, 261): 1.0, (260, 261): 1.0, (260, 262): 1.0, (262, 264): 1.0, (272, 275): 1.0, (265, 271): 1.0, (263, 268): 1.0, (256, 263): 1.0, (265, 266): 1.0, (264, 266): 1.0, (256, 360): 1.0, (263, 267): 0.60784, (264, 268): 1.0, (262, 269): 1.0, (274, 275): 1.0, (268, 269): 0.60784, (256, 268): 1.0, (258, 270): 1.0, (270, 372): 1.0, (256, 272): 1.0, (271, 369): 1.0, (267, 273): 1.0, (263, 274): 1.0, (273, 274): 1.0, (259, 271): 1.0, (273, 276): 1.0, (275, 276): 1.0, (14, 277): 1.0, (46, 278): 1.0, (78, 279): 1.0, (110, 280): 1.0, (142, 281): 1.0, (174, 282): 1.0, (238, 284): 1.0, (206, 357): 1.0, (352, 356): 1.0, (353, 355): 1.0, (351, 358): 1.0, (352, 354): 1.0, (351, 356): 1.0, (353, 357): 1.0, (357, 358): 1.0, (354, 355): 1.0, (276, 359): 1.0, (265, 360): 1.0, (361, 374): 1.0, (362, 373): 1.0, (272, 363): 1.0, (275, 365): 1.0, (362, 367): 1.0, (361, 368): 1.0, (369, 370): 1.0, (371, 372): 1.0, (363, 365): 1.0, (369, 372): 1.0, (363, 370): 1.0, (365, 371): 1.0}
me_cube_035.attributes.new('crease_edge', 'FLOAT', 'EDGE').data.foreach_set('value', [_k.get((min(e.vertices), max(e.vertices)), 0.0) for e in me_cube_035.edges])
_uv = me_cube_035.uv_layers.new(name='UVMap')
_uv.uv.foreach_set('vector', [0.6405, 0.3564, 0.6437, 0.3567, 0.6437, 0.4393, 0.6383, 0.4395, 0.4742, 0.1701, 0.4804, 0.1699, 0.4821, 0.2548, 0.4749, 0.2547, 0.1036, 0.1199, 0.1175, 0.1199, 0.1175, 0.8247, 0.1036, 0.8247, 0.2995, 0.1199, 0.3135, 0.1199, 0.3135, 0.8247, 0.2995, 0.8247, 0.1175, 0.1199, 0.1315, 0.1199, 0.1315, 0.8247, 0.1175, 0.8247, 0.3135, 0.1199, 0.3275, 0.1199, 0.3275, 0.8247, 0.3135, 0.8247, 0.1315, 0.1199, 0.1455, 0.1199, 0.1455, 0.8247, 0.1315, 0.8247, 0.3275, 0.1199, 0.3415, 0.1199, 0.3415, 0.8247, 0.3275, 0.8247, 0.1455, 0.1199, 0.1595, 0.1199, 0.1595, 0.8247, 0.1455, 0.8247, 0.3415, 0.1199, 0.3554, 0.1199, 0.3554, 0.8247, 0.3415, 0.8247, 0.1595, 0.1199, 0.1735, 0.1199, 0.1735, 0.8247, 0.1595, 0.8247, 0.3554, 0.1199, 0.3694, 0.1199, 0.3694, 0.8247, 0.3554, 0.8247, 0.1735, 0.1199, 0.1875, 0.1199, 0.1875, 0.8247, 0.1735, 0.8247, 0.3694, 0.1199, 0.3834, 0.1199, 0.3834, 0.8247, 0.3694, 0.8247, 0.1945, 0.1199, 0.2015, 0.1199, 0.2015, 0.8247, 0.1945, 0.8247, 0.4534, 0.1199, 0.4674, 0.1199, 0.4674, 0.8247, 0.4534, 0.8247, 0.3834, 0.1199, 0.3974, 0.1199, 0.3974, 0.8247, 0.3834, 0.8247, 0.2015, 0.1199, 0.2155, 0.1199, 0.2155, 0.8247, 0.2015, 0.8247, 0.01959, 0.1199, 0.03358, 0.1199, 0.03358, 0.8247, 0.01959, 0.8247, 0.3974, 0.1199, 0.4114, 0.1199, 0.4114, 0.8247, 0.3974, 0.8247, 0.2155, 0.1199, 0.2295, 0.1199, 0.2295, 0.8247, 0.2155, 0.8247, 0.03358, 0.1199, 0.04757, 0.1199, 0.04757, 0.8247, 0.03358, 0.8247, 0.4114, 0.1199, 0.4254, 0.1199, 0.4254, 0.8247, 0.4114, 0.8247, 0.2295, 0.1199, 0.2435, 0.1199, 0.2435, 0.8247, 0.2295, 0.8247, 0.04757, 0.1199, 0.06157, 0.1199, 0.06157, 0.8247, 0.04757, 0.8247, 0.4254, 0.1199, 0.4394, 0.1199, 0.4394, 0.8247, 0.4254, 0.8247, 0.2435, 0.1199, 0.2575, 0.1199, 0.2575, 0.8247, 0.2435, 0.8247, 0.06157, 0.1199, 0.07556, 0.1199, 0.07556, 0.8247, 0.06157, 0.8247, 0.4394, 0.1199, 0.4534, 0.1199, 0.4534, 0.8247, 0.4394, 0.8247, 0.2575, 0.1199, 0.2715, 0.1199, 0.2715, 0.8247, 0.2575, 0.8247, 0.07556, 0.1199, 0.08956, 0.1199, 0.08956, 0.8247, 0.07556, 0.8247, 0.2715, 0.1199, 0.2855, 0.1199, 0.2855, 0.8247, 0.2715, 0.8247, 0.08956, 0.1199, 0.1036, 0.1199, 0.1036, 0.8247, 0.08956, 0.8247, 0.2855, 0.1199, 0.2995, 0.1199, 0.2995, 0.8247, 0.2855, 0.8247, 0.6589, 0.1186, 0.6635, 0.1246, 0.6552, 0.127, 0.6498, 0.1201, 0.7579, 0.08349, 0.7478, 0.07989, 0.7521, 0.07548, 0.7638, 0.07963, 0.7803, 0.1123, 0.7803, 0.1058, 0.7897, 0.1053, 0.7897, 0.1128, 0.6635, 0.1246, 0.6703, 0.13, 0.663, 0.1332, 0.6552, 0.127, 0.7478, 0.07989, 0.7365, 0.07741, 0.7392, 0.07263, 0.7521, 0.07548, 0.7803, 0.1058, 0.778, 0.09944, 0.7869, 0.09799, 0.7897, 0.1053, 0.6703, 0.13, 0.6789, 0.1346, 0.6729, 0.1384, 0.663, 0.1332, 0.7365, 0.07741, 0.7245, 0.07615, 0.7254, 0.07118, 0.7392, 0.07263, 0.778, 0.09944, 0.7733, 0.09346, 0.7815, 0.0911, 0.7869, 0.09799, 0.6789, 0.1346, 0.6891, 0.1382, 0.6846, 0.1426, 0.6729, 0.1384, 0.7245, 0.07615, 0.7123, 0.07615, 0.7113, 0.07118, 0.7254, 0.07118, 0.6891, 0.1382, 0.7004, 0.1407, 0.6976, 0.1454, 0.6846, 0.1426, 0.7123, 0.07615, 0.7004, 0.07741, 0.6976, 0.07263, 0.7113, 0.07118, 0.7004, 0.1407, 0.7123, 0.1419, 0.7113, 0.1469, 0.6976, 0.1454, 0.7004, 0.07741, 0.6891, 0.07989, 0.6846, 0.07548, 0.6976, 0.07263, 0.7123, 0.1419, 0.7245, 0.1419, 0.7254, 0.1469, 0.7113, 0.1469, 0.6891, 0.07989, 0.6789, 0.08349, 0.6729, 0.07963, 0.6846, 0.07548, 0.7245, 0.1419, 0.7365, 0.1407, 0.7392, 0.1454, 0.7254, 0.1469, 0.6789, 0.08349, 0.6703, 0.08807, 0.663, 0.0849, 0.6729, 0.07963, 0.7365, 0.1407, 0.7478, 0.1382, 0.7521, 0.1426, 0.7392, 0.1454, 0.6703, 0.08807, 0.6635, 0.09346, 0.6552, 0.0911, 0.663, 0.0849, 0.7478, 0.1382, 0.7579, 0.1346, 0.7638, 0.1384, 0.7521, 0.1426, 0.6635, 0.09346, 0.6589, 0.09944, 0.6498, 0.09799, 0.6552, 0.0911, 0.7579, 0.1346, 0.7665, 0.13, 0.7737, 0.1332, 0.7638, 0.1384, 0.6589, 0.09944, 0.6565, 0.1058, 0.6471, 0.1053, 0.6498, 0.09799, 0.7665, 0.13, 0.7733, 0.1246, 0.7815, 0.127, 0.7737, 0.1332, 0.6565, 0.109, 0.6565, 0.1123, 0.6471, 0.1128, 0.6471, 0.109, 0.7733, 0.09346, 0.7665, 0.08807, 0.7737, 0.0849, 0.7815, 0.0911, 0.7733, 0.1246, 0.778, 0.1186, 0.7869, 0.1201, 0.7815, 0.127, 0.6565, 0.1123, 0.6589, 0.1186, 0.6498, 0.1201, 0.6471, 0.1128, 0.7665, 0.08807, 0.7579, 0.08349, 0.7638, 0.07963, 0.7737, 0.0849, 0.778, 0.1186, 0.7803, 0.1123, 0.7897, 0.1128, 0.7869, 0.1201, 0.475, 0.4455, 0.4756, 0.4395, 0.5055, 0.4395, 0.5049, 0.4455, 0.567, 0.4456, 0.5673, 0.4523, 0.5374, 0.4523, 0.5371, 0.4455, 0.5068, 0.4931, 0.5063, 0.4877, 0.5361, 0.4878, 0.5367, 0.4932, 0.5673, 0.4523, 0.5674, 0.4596, 0.5376, 0.4596, 0.5374, 0.4523, 0.5063, 0.4877, 0.5058, 0.4814, 0.5357, 0.4815, 0.5361, 0.4878, 0.5674, 0.4596, 0.5674, 0.467, 0.5376, 0.467, 0.5376, 0.4596, 0.5058, 0.4814, 0.5056, 0.4745, 0.5354, 0.4746, 0.5357, 0.4815, 0.5674, 0.467, 0.5673, 0.4744, 0.5374, 0.4744, 0.5376, 0.467, 0.5056, 0.4745, 0.5055, 0.4671, 0.5353, 0.4672, 0.5354, 0.4746, 0.5673, 0.4744, 0.567, 0.4814, 0.5371, 0.4814, 0.5374, 0.4744, 0.5055, 0.4671, 0.5056, 0.4597, 0.5354, 0.4598, 0.5353, 0.4672, 0.567, 0.4814, 0.5665, 0.4878, 0.5367, 0.4877, 0.5371, 0.4814, 0.5056, 0.4597, 0.5058, 0.4524, 0.5357, 0.4525, 0.5354, 0.4598, 0.4756, 0.4932, 0.475, 0.4877, 0.5049, 0.4877, 0.5055, 0.4933, 0.5058, 0.4524, 0.5063, 0.4456, 0.5361, 0.4457, 0.5357, 0.4525, 0.475, 0.4877, 0.4746, 0.4813, 0.5044, 0.4813, 0.5049, 0.4877, 0.5063, 0.4456, 0.5068, 0.4395, 0.5367, 0.4396, 0.5361, 0.4457, 0.4745, 0.4778, 0.4743, 0.4742, 0.5042, 0.4743, 0.5043, 0.4778, 0.81, 0.4715, 0.8098, 0.4788, 0.78, 0.4788, 0.7801, 0.4715, 0.8086, 0.4384, 0.8091, 0.4437, 0.7793, 0.4437, 0.7787, 0.4384, 0.4743, 0.4742, 0.4742, 0.4669, 0.5041, 0.4669, 0.5042, 0.4743, 0.8098, 0.4788, 0.8095, 0.4857, 0.7797, 0.4857, 0.78, 0.4788, 0.8091, 0.4437, 0.8095, 0.4499, 0.7797, 0.4499, 0.7793, 0.4437, 0.4742, 0.4669, 0.4743, 0.4594, 0.5042, 0.4595, 0.5041, 0.4669, 0.8095, 0.4857, 0.8091, 0.4919, 0.7793, 0.4919, 0.7797, 0.4857, 0.8095, 0.4499, 0.8098, 0.4568, 0.78, 0.4568, 0.7797, 0.4499, 0.4743, 0.4594, 0.4746, 0.4522, 0.5044, 0.4522, 0.5042, 0.4595, 0.8091, 0.4919, 0.8086, 0.4972, 0.7787, 0.4972, 0.7793, 0.4919, 0.8098, 0.4568, 0.81, 0.4641, 0.7801, 0.4641, 0.78, 0.4568, 0.4746, 0.4522, 0.475, 0.4455, 0.5049, 0.4455, 0.5044, 0.4522, 0.5665, 0.4395, 0.567, 0.4456, 0.5371, 0.4455, 0.5367, 0.4395, 0.81, 0.4641, 0.81, 0.4715, 0.7801, 0.4715, 0.7801, 0.4641, 0.7195, 0.2431, 0.7336, 0.2431, 0.7344, 0.2475, 0.7187, 0.2475, 0.6928, 0.1717, 0.6811, 0.1758, 0.6758, 0.1724, 0.6888, 0.1678, 0.7336, 0.2431, 0.7473, 0.2416, 0.7497, 0.2459, 0.7344, 0.2475, 0.6811, 0.1758, 0.6712, 0.1811, 0.6647, 0.1783, 0.6758, 0.1724, 0.7473, 0.2416, 0.7603, 0.2388, 0.7642, 0.2427, 0.7497, 0.2459, 0.6712, 0.1811, 0.6634, 0.1873, 0.656, 0.1852, 0.6647, 0.1783, 0.7603, 0.2388, 0.772, 0.2346, 0.7772, 0.2381, 0.7642, 0.2427, 0.6634, 0.1873, 0.658, 0.1942, 0.65, 0.1929, 0.656, 0.1852, 0.772, 0.2346, 0.7819, 0.2294, 0.7883, 0.2322, 0.7772, 0.2381, 0.658, 0.1942, 0.6553, 0.2015, 0.647, 0.2011, 0.65, 0.1929, 0.7819, 0.2294, 0.7897, 0.2232, 0.797, 0.2252, 0.7883, 0.2322, 0.6553, 0.2052, 0.6553, 0.209, 0.647, 0.2094, 0.647, 0.2052, 0.7897, 0.1873, 0.7819, 0.1811, 0.7883, 0.1783, 0.797, 0.1852, 0.7897, 0.2232, 0.7951, 0.2163, 0.803, 0.2176, 0.797, 0.2252, 0.6553, 0.209, 0.658, 0.2163, 0.65, 0.2176, 0.647, 0.2094, 0.7819, 0.1811, 0.772, 0.1758, 0.7772, 0.1724, 0.7883, 0.1783, 0.7951, 0.2163, 0.7978, 0.209, 0.8061, 0.2094, 0.803, 0.2176, 0.658, 0.2163, 0.6634, 0.2232, 0.656, 0.2252, 0.65, 0.2176, 0.772, 0.1758, 0.7603, 0.1717, 0.7642, 0.1678, 0.7772, 0.1724, 0.7978, 0.209, 0.7978, 0.2015, 0.8061, 0.2011, 0.8061, 0.2094, 0.6634, 0.2232, 0.6712, 0.2294, 0.6647, 0.2322, 0.656, 0.2252, 0.7603, 0.1717, 0.7473, 0.1688, 0.7497, 0.1646, 0.7642, 0.1678, 0.7978, 0.2015, 0.7951, 0.1942, 0.803, 0.1929, 0.8061, 0.2011, 0.6712, 0.2294, 0.6811, 0.2346, 0.6758, 0.2381, 0.6647, 0.2322, 0.7473, 0.1688, 0.7336, 0.1674, 0.7344, 0.163, 0.7497, 0.1646, 0.7951, 0.1942, 0.7897, 0.1873, 0.797, 0.1852, 0.803, 0.1929, 0.6811, 0.2346, 0.6928, 0.2388, 0.6888, 0.2427, 0.6758, 0.2381, 0.7336, 0.1674, 0.7195, 0.1674, 0.7187, 0.163, 0.7344, 0.163, 0.6928, 0.2388, 0.7058, 0.2416, 0.7033, 0.2459, 0.6888, 0.2427, 0.7195, 0.1674, 0.7058, 0.1688, 0.7033, 0.1646, 0.7187, 0.163, 0.7058, 0.2416, 0.7195, 0.2431, 0.7187, 0.2475, 0.7033, 0.2459, 0.7058, 0.1688, 0.6928, 0.1717, 0.6888, 0.1678, 0.7033, 0.1646, 0.689, 0.461, 0.6893, 0.4528, 0.7329, 0.453, 0.7326, 0.4611, 0.6452, 0.4984, 0.6446, 0.4922, 0.6882, 0.4923, 0.6889, 0.4985, 0.6893, 0.4528, 0.6897, 0.4452, 0.7334, 0.4453, 0.7329, 0.453, 0.6446, 0.4922, 0.6441, 0.4851, 0.6877, 0.4851, 0.6882, 0.4923, 0.6897, 0.4452, 0.6904, 0.4384, 0.734, 0.4385, 0.7334, 0.4453, 0.6439, 0.4811, 0.6438, 0.4772, 0.6874, 0.4773, 0.6876, 0.4812, 0.8349, 0.1081, 0.8348, 0.1163, 0.7911, 0.1163, 0.7913, 0.1081, 0.8333, 0.07118, 0.8339, 0.07705, 0.7903, 0.07705, 0.7897, 0.07118, 0.6438, 0.4772, 0.6437, 0.469, 0.6873, 0.469, 0.6874, 0.4773, 0.8348, 0.1163, 0.8344, 0.124, 0.7908, 0.124, 0.7911, 0.1163, 0.8339, 0.07705, 0.8344, 0.08397, 0.7908, 0.08396, 0.7903, 0.07705, 0.6437, 0.469, 0.6438, 0.4607, 0.6874, 0.4607, 0.6873, 0.469, 0.8344, 0.124, 0.8339, 0.1309, 0.7903, 0.1309, 0.7908, 0.124, 0.8344, 0.08397, 0.8348, 0.09165, 0.7911, 0.09165, 0.7908, 0.08396, 0.6438, 0.4607, 0.6441, 0.4526, 0.6877, 0.4527, 0.6874, 0.4607, 0.8339, 0.1309, 0.8333, 0.1368, 0.7897, 0.1368, 0.7903, 0.1309, 0.8348, 0.09165, 0.8349, 0.09981, 0.7913, 0.09981, 0.7911, 0.09165, 0.6441, 0.4526, 0.6446, 0.4451, 0.6882, 0.4451, 0.6877, 0.4527, 0.735, 0.4922, 0.7345, 0.4855, 0.7782, 0.4856, 0.7787, 0.4923, 0.8349, 0.09981, 0.8349, 0.1081, 0.7913, 0.1081, 0.7913, 0.09981, 0.6446, 0.4451, 0.6452, 0.4384, 0.6889, 0.4385, 0.6882, 0.4451, 0.7345, 0.4855, 0.7342, 0.4779, 0.7779, 0.478, 0.7782, 0.4856, 0.6904, 0.4983, 0.6897, 0.4923, 0.7334, 0.4924, 0.734, 0.4984, 0.7342, 0.4779, 0.734, 0.4698, 0.7777, 0.4699, 0.7779, 0.478, 0.6897, 0.4923, 0.6893, 0.4852, 0.7329, 0.4854, 0.7334, 0.4924, 0.734, 0.4698, 0.734, 0.4615, 0.7777, 0.4616, 0.7777, 0.4699, 0.6893, 0.4852, 0.689, 0.4775, 0.7326, 0.4776, 0.7329, 0.4854, 0.734, 0.4615, 0.7342, 0.4533, 0.7779, 0.4534, 0.7777, 0.4616, 0.689, 0.4775, 0.6889, 0.4693, 0.7325, 0.4694, 0.7326, 0.4776, 0.7342, 0.4533, 0.7345, 0.4455, 0.7782, 0.4456, 0.7779, 0.4534, 0.6889, 0.4693, 0.689, 0.461, 0.7326, 0.4611, 0.7325, 0.4694, 0.7345, 0.4455, 0.735, 0.4384, 0.7787, 0.4385, 0.7782, 0.4456, 0.4184, 0.843, 0.432, 0.843, 0.4323, 0.8442, 0.4182, 0.8442, 0.3054, 0.09997, 0.2927, 0.1001, 0.2918, 0.09885, 0.3049, 0.09871, 0.4049, 0.8429, 0.4184, 0.843, 0.4182, 0.8442, 0.4044, 0.8441, 0.3189, 0.09992, 0.3054, 0.09997, 0.3049, 0.09871, 0.3187, 0.09866, 0.3921, 0.8427, 0.4049, 0.8429, 0.4044, 0.8441, 0.3912, 0.844, 0.3325, 0.09997, 0.3189, 0.09992, 0.3187, 0.09866, 0.3328, 0.09871, 0.6082, 0.4549, 0.6108, 0.462, 0.6088, 0.4623, 0.6061, 0.455, 0.3458, 0.1001, 0.3325, 0.09997, 0.3328, 0.09871, 0.3465, 0.09885, 0.6082, 0.4477, 0.6082, 0.4549, 0.6061, 0.455, 0.6061, 0.4476, 0.3583, 0.1003, 0.3458, 0.1001, 0.3465, 0.09885, 0.3593, 0.09908, 0.6108, 0.4406, 0.6082, 0.4477, 0.6061, 0.4476, 0.6088, 0.4402, 0.6199, 0.4542, 0.6226, 0.4613, 0.6206, 0.4616, 0.6178, 0.4543, 0.1893, 0.09724, 0.1844, 0.1001, 0.1831, 0.09883, 0.1901, 0.09532, 0.1147, 0.09997, 0.1013, 0.09989, 0.1015, 0.09864, 0.1153, 0.09872, 0.6199, 0.4469, 0.6199, 0.4542, 0.6178, 0.4543, 0.6178, 0.4468, 0.2092, 0.09992, 0.1957, 0.09997, 0.1952, 0.09871, 0.2091, 0.09866, 0.1273, 0.1001, 0.1147, 0.09997, 0.1153, 0.09872, 0.1283, 0.09888, 0.6226, 0.4398, 0.6199, 0.4469, 0.6178, 0.4468, 0.6206, 0.4395, 0.2228, 0.09997, 0.2092, 0.09992, 0.2091, 0.09866, 0.2231, 0.09871, 0.7918, 0.1515, 0.7944, 0.1586, 0.7924, 0.1589, 0.7897, 0.1516, 0.07429, 0.09997, 0.06169, 0.1001, 0.0607, 0.09888, 0.07367, 0.09872, 0.236, 0.1001, 0.2228, 0.09997, 0.2231, 0.09871, 0.2368, 0.09886, 0.7918, 0.1443, 0.7918, 0.1515, 0.7897, 0.1516, 0.7897, 0.1441, 0.08766, 0.09989, 0.07429, 0.09997, 0.07367, 0.09872, 0.08745, 0.09864, 0.2483, 0.1003, 0.236, 0.1001, 0.2368, 0.09886, 0.2494, 0.09909, 0.7944, 0.1371, 0.7918, 0.1443, 0.7897, 0.1441, 0.7924, 0.1368, 0.1013, 0.09989, 0.08766, 0.09989, 0.08745, 0.09864, 0.1015, 0.09864, 0.6317, 0.4542, 0.6344, 0.4613, 0.6324, 0.4616, 0.6296, 0.4543, 0.4453, 0.8429, 0.4577, 0.8427, 0.4587, 0.844, 0.4459, 0.8441, 0.6317, 0.4469, 0.6317, 0.4542, 0.6296, 0.4543, 0.6296, 0.4468, 0.432, 0.843, 0.4453, 0.8429, 0.4459, 0.8441, 0.4323, 0.8442, 0.6344, 0.4398, 0.6317, 0.4469, 0.6296, 0.4468, 0.6324, 0.4395, 0.08736, 0.09501, 0.07342, 0.0951, 0.07181, 0.07126, 0.08681, 0.07118, 0.2499, 0.09547, 0.2371, 0.09523, 0.2391, 0.07139, 0.2529, 0.07165, 0.4591, 0.8476, 0.4706, 0.8474, 0.4742, 0.8712, 0.4618, 0.8714, 0.1016, 0.09501, 0.08736, 0.09501, 0.08681, 0.07118, 0.1021, 0.07118, 0.2613, 0.09579, 0.2499, 0.09547, 0.2529, 0.07165, 0.2652, 0.07199, 0.4462, 0.8478, 0.4591, 0.8476, 0.4618, 0.8714, 0.4479, 0.8716, 0.2794, 0.09545, 0.2691, 0.09577, 0.2652, 0.07197, 0.2762, 0.07163, 0.4324, 0.8478, 0.4462, 0.8478, 0.4479, 0.8716, 0.433, 0.8717, 0.2914, 0.09522, 0.2794, 0.09545, 0.2762, 0.07163, 0.2891, 0.07138, 0.4182, 0.8478, 0.4324, 0.8478, 0.433, 0.8717, 0.4177, 0.8717, 0.3047, 0.09508, 0.2914, 0.09522, 0.2891, 0.07138, 0.3034, 0.07123, 0.4041, 0.8478, 0.4182, 0.8478, 0.4177, 0.8717, 0.4026, 0.8716, 0.3187, 0.09503, 0.3047, 0.09508, 0.3034, 0.07123, 0.3185, 0.07118, 0.3908, 0.8476, 0.4041, 0.8478, 0.4026, 0.8716, 0.3883, 0.8714, 0.3329, 0.09508, 0.3187, 0.09503, 0.3185, 0.07118, 0.3338, 0.07123, 0.3787, 0.8474, 0.3908, 0.8476, 0.3883, 0.8714, 0.3752, 0.8712, 0.3468, 0.09522, 0.3329, 0.09508, 0.3338, 0.07123, 0.3487, 0.07138, 0.1694, 0.09547, 0.1588, 0.09579, 0.1549, 0.07199, 0.1662, 0.07165, 0.3598, 0.09545, 0.3468, 0.09522, 0.3487, 0.07138, 0.3627, 0.07163, 0.1816, 0.09523, 0.1694, 0.09547, 0.1662, 0.07165, 0.1794, 0.07139, 0.3714, 0.09577, 0.3598, 0.09545, 0.3627, 0.07163, 0.3752, 0.07197, 0.1155, 0.0951, 0.1016, 0.09501, 0.1021, 0.07118, 0.1171, 0.07126, 0.04849, 0.09549, 0.03846, 0.09578, 0.03417, 0.072, 0.04497, 0.07168, 0.2091, 0.09503, 0.195, 0.09508, 0.1938, 0.07123, 0.209, 0.07118, 0.1287, 0.09526, 0.1155, 0.0951, 0.1171, 0.07126, 0.1313, 0.07143, 0.0603, 0.09526, 0.04849, 0.09549, 0.04497, 0.07168, 0.05768, 0.07143, 0.2233, 0.09508, 0.2091, 0.09503, 0.209, 0.07118, 0.2243, 0.07123, 0.1405, 0.09549, 0.1287, 0.09526, 0.1313, 0.07143, 0.144, 0.07168, 0.07342, 0.0951, 0.0603, 0.09526, 0.05768, 0.07143, 0.07181, 0.07126, 0.2371, 0.09523, 0.2233, 0.09508, 0.2243, 0.07123, 0.2391, 0.07139, 0.1506, 0.09578, 0.1405, 0.09549, 0.144, 0.07168, 0.1549, 0.072, 0.6463, 0.2549, 0.6468, 0.3371, 0.6405, 0.339, 0.6396, 0.2548, 0.6782, 0.4384, 0.677, 0.3824, 0.678, 0.3559, 0.808, 0.3564, 0.8109, 0.4384, 0.4761, 0.3532, 0.4742, 0.3494, 0.4776, 0.3466, 0.6399, 0.3477, 0.6405, 0.3564, 0.6427, 0.2548, 0.6405, 0.1697, 0.6427, 0.1658, 0.6461, 0.1694, 0.647, 0.2547, 0.4756, 0.4384, 0.4761, 0.3532, 0.6405, 0.3564, 0.6383, 0.4395, 0.8105, 0.2705, 0.6679, 0.2706, 0.6472, 0.2702, 0.6468, 0.2549, 0.8105, 0.2548, 0.5785, 0.4573, 0.5716, 0.4655, 0.5744, 0.4565, 0.5868, 0.4395, 0.6471, 0.1607, 0.6395, 0.163, 0.4781, 0.163, 0.4742, 0.1608, 0.4742, 0.07372, 0.479, 0.07118, 0.5085, 0.07118, 0.6426, 0.07118, 0.6471, 0.07489, 0.4821, 0.2548, 0.4804, 0.1699, 0.6405, 0.1697, 0.6427, 0.2548, 0.4804, 0.1699, 0.4778, 0.163, 0.6115, 0.163, 0.6408, 0.163, 0.6427, 0.1658, 0.6405, 0.1697, 0.4742, 0.3399, 0.4805, 0.3394, 0.4804, 0.3466, 0.4804, 0.3466, 0.4805, 0.3394, 0.6405, 0.339, 0.6415, 0.3466, 0.8088, 0.3466, 0.8146, 0.354, 0.808, 0.3564, 0.6474, 0.3467, 0.6471, 0.3557, 0.6437, 0.3552, 0.6396, 0.2548, 0.6405, 0.339, 0.4805, 0.3394, 0.4783, 0.2549, 0.195, 0.09508, 0.194, 0.09509, 0.1881, 0.09218, 0.1866, 0.07131, 0.1938, 0.07123, 0.1957, 0.09997, 0.1945, 0.09999, 0.1948, 0.09873, 0.1952, 0.09871, 0.6441, 0.4851, 0.6439, 0.4811, 0.6876, 0.4812, 0.6877, 0.4851, 0.6553, 0.2015, 0.6553, 0.2052, 0.647, 0.2052, 0.647, 0.2011, 0.4746, 0.4813, 0.4745, 0.4778, 0.5043, 0.4778, 0.5044, 0.4813, 0.6565, 0.1058, 0.6565, 0.109, 0.6471, 0.109, 0.6471, 0.1053, 0.1875, 0.1199, 0.1945, 0.1199, 0.1945, 0.8247, 0.1875, 0.8247, 0.1974, 0.1044, 0.1917, 0.1044, 0.1901, 0.1009, 0.1945, 0.09999, 0.1957, 0.09997, 0.6414, 0.4409, 0.639, 0.4473, 0.6317, 0.4469, 0.6344, 0.4398, 0.431, 0.8386, 0.4429, 0.8385, 0.4453, 0.8429, 0.432, 0.843, 0.639, 0.4473, 0.639, 0.4538, 0.6317, 0.4542, 0.6317, 0.4469, 0.4429, 0.8385, 0.454, 0.8384, 0.4577, 0.8427, 0.4453, 0.8429, 0.639, 0.4538, 0.6414, 0.4601, 0.6344, 0.4613, 0.6317, 0.4542, 0.1006, 0.1042, 0.08839, 0.1042, 0.08766, 0.09989, 0.1013, 0.09989, 0.8014, 0.1383, 0.7991, 0.1446, 0.7918, 0.1443, 0.7944, 0.1371, 0.2445, 0.1047, 0.2335, 0.1045, 0.236, 0.1001, 0.2483, 0.1003, 0.08839, 0.1042, 0.07643, 0.1043, 0.07429, 0.09997, 0.08766, 0.09989, 0.7991, 0.1446, 0.7991, 0.1511, 0.7918, 0.1515, 0.7918, 0.1443, 0.2335, 0.1045, 0.2217, 0.1044, 0.2228, 0.09997, 0.236, 0.1001, 0.07643, 0.1043, 0.06517, 0.1045, 0.06169, 0.1001, 0.07429, 0.09997, 0.7991, 0.1511, 0.8014, 0.1575, 0.7944, 0.1586, 0.7918, 0.1515, 0.2217, 0.1044, 0.2095, 0.1043, 0.2092, 0.09992, 0.2228, 0.09997, 0.6296, 0.4409, 0.6272, 0.4473, 0.6199, 0.4469, 0.6226, 0.4398, 0.1238, 0.1045, 0.1126, 0.1043, 0.1147, 0.09997, 0.1273, 0.1001, 0.2095, 0.1043, 0.1974, 0.1044, 0.1957, 0.09997, 0.2092, 0.09992, 0.6272, 0.4473, 0.6272, 0.4538, 0.6199, 0.4542, 0.6199, 0.4469, 0.1126, 0.1043, 0.1006, 0.1042, 0.1013, 0.09989, 0.1147, 0.09997, 0.1917, 0.1044, 0.1859, 0.1045, 0.1828, 0.1001, 0.1844, 0.1001, 0.1901, 0.1009, 0.6272, 0.4538, 0.6296, 0.4601, 0.6226, 0.4613, 0.6199, 0.4542, 0.6178, 0.4417, 0.6155, 0.448, 0.6082, 0.4477, 0.6108, 0.4406, 0.3546, 0.1047, 0.3435, 0.1045, 0.3458, 0.1001, 0.3583, 0.1003, 0.6155, 0.448, 0.6155, 0.4545, 0.6082, 0.4549, 0.6082, 0.4477, 0.3435, 0.1045, 0.3316, 0.1044, 0.3325, 0.09997, 0.3458, 0.1001, 0.6155, 0.4545, 0.6178, 0.4609, 0.6108, 0.462, 0.6082, 0.4549, 0.3316, 0.1044, 0.3194, 0.1043, 0.3189, 0.09992, 0.3325, 0.09997, 0.3954, 0.8384, 0.4068, 0.8385, 0.4049, 0.8429, 0.3921, 0.8427, 0.3194, 0.1043, 0.3074, 0.1044, 0.3054, 0.09997, 0.3189, 0.09992, 0.4068, 0.8385, 0.4188, 0.8386, 0.4184, 0.843, 0.4049, 0.8429, 0.3074, 0.1044, 0.296, 0.1045, 0.2927, 0.1001, 0.3054, 0.09997, 0.4188, 0.8386, 0.431, 0.8386, 0.432, 0.843, 0.4184, 0.843, 0.1952, 0.09871, 0.1948, 0.09873, 0.194, 0.09509, 0.195, 0.09508, 0.1499, 0.0994, 0.14, 0.09911, 0.1405, 0.09549, 0.1506, 0.09578, 0.2368, 0.09886, 0.2231, 0.09871, 0.2233, 0.09508, 0.2371, 0.09523, 0.07367, 0.09872, 0.0607, 0.09888, 0.0603, 0.09526, 0.07342, 0.0951, 0.14, 0.09911, 0.1283, 0.09888, 0.1287, 0.09526, 0.1405, 0.09549, 0.2231, 0.09871, 0.2091, 0.09866, 0.2091, 0.09503, 0.2233, 0.09508, 0.0607, 0.09888, 0.04903, 0.09911, 0.04849, 0.09549, 0.0603, 0.09526, 0.1283, 0.09888, 0.1153, 0.09872, 0.1155, 0.0951, 0.1287, 0.09526, 0.2091, 0.09866, 0.1952, 0.09871, 0.195, 0.09508, 0.2091, 0.09503, 0.04903, 0.09911, 0.03911, 0.0994, 0.03846, 0.09578, 0.04849, 0.09549, 0.1153, 0.09872, 0.1015, 0.09864, 0.1016, 0.09501, 0.1155, 0.0951, 0.1901, 0.09532, 0.1831, 0.09883, 0.1835, 0.09521, 0.1889, 0.09319, 0.3708, 0.09939, 0.3593, 0.09908, 0.3598, 0.09545, 0.3714, 0.09577, 0.182, 0.09886, 0.1699, 0.09909, 0.1694, 0.09547, 0.1816, 0.09523, 0.3593, 0.09908, 0.3465, 0.09885, 0.3468, 0.09522, 0.3598, 0.09545, 0.1699, 0.09909, 0.1594, 0.09941, 0.1588, 0.09579, 0.1694, 0.09547, 0.3465, 0.09885, 0.3328, 0.09871, 0.3329, 0.09508, 0.3468, 0.09522, 0.3792, 0.8437, 0.3912, 0.844, 0.3908, 0.8476, 0.3787, 0.8474, 0.3328, 0.09871, 0.3187, 0.09866, 0.3187, 0.09503, 0.3329, 0.09508, 0.3912, 0.844, 0.4044, 0.8441, 0.4041, 0.8478, 0.3908, 0.8476, 0.3187, 0.09866, 0.3049, 0.09871, 0.3047, 0.09508, 0.3187, 0.09503, 0.4044, 0.8441, 0.4182, 0.8442, 0.4182, 0.8478, 0.4041, 0.8478, 0.3049, 0.09871, 0.2918, 0.09885, 0.2914, 0.09522, 0.3047, 0.09508, 0.4182, 0.8442, 0.4323, 0.8442, 0.4324, 0.8478, 0.4182, 0.8478, 0.2918, 0.09885, 0.2799, 0.09908, 0.2794, 0.09545, 0.2914, 0.09522, 0.4323, 0.8442, 0.4459, 0.8441, 0.4462, 0.8478, 0.4324, 0.8478, 0.2799, 0.09908, 0.2698, 0.09939, 0.2691, 0.09577, 0.2794, 0.09545, 0.4459, 0.8441, 0.4587, 0.844, 0.4591, 0.8476, 0.4462, 0.8478, 0.2607, 0.09941, 0.2494, 0.09909, 0.2499, 0.09547, 0.2613, 0.09579, 0.1015, 0.09864, 0.08745, 0.09864, 0.08736, 0.09501, 0.1016, 0.09501, 0.4587, 0.844, 0.4701, 0.8437, 0.4706, 0.8474, 0.4591, 0.8476, 0.2494, 0.09909, 0.2368, 0.09886, 0.2371, 0.09523, 0.2499, 0.09547, 0.08745, 0.09864, 0.07367, 0.09872, 0.07342, 0.0951, 0.08736, 0.09501, 0.1835, 0.09521, 0.1831, 0.09883, 0.182, 0.09886, 0.1816, 0.09523, 0.1881, 0.09218, 0.194, 0.09509, 0.1889, 0.09319, 0.1835, 0.09521, 0.609, 0.4395, 0.6114, 0.4397, 0.6108, 0.4406, 0.6088, 0.4402, 0.1881, 0.09218, 0.1835, 0.09521, 0.1816, 0.09523, 0.1794, 0.07139, 0.1866, 0.07131, 0.1948, 0.09873, 0.1945, 0.09999, 0.1893, 0.09724, 0.1901, 0.09532, 0.194, 0.09509, 0.1948, 0.09873, 0.1901, 0.09532, 0.1889, 0.09319, 0.1901, 0.1009, 0.1844, 0.1001, 0.1893, 0.09724, 0.1945, 0.09999, 0.6474, 0.3467, 0.6759, 0.3467, 0.6754, 0.3558, 0.6471, 0.3557, 0.8105, 0.3419, 0.649, 0.3415, 0.6473, 0.2718, 0.6679, 0.2706, 0.8105, 0.2705, 0.6491, 0.4384, 0.6471, 0.3557, 0.6754, 0.3558, 0.677, 0.3824, 0.6782, 0.4384, 0.5914, 0.4502, 0.5962, 0.4493, 0.5976, 0.4584, 0.8073, 0.1844, 0.8091, 0.1702, 0.8075, 0.1883, 0.678, 0.3559, 0.679, 0.3467, 0.8088, 0.3466, 0.808, 0.3564, 0.5939, 0.4592, 0.5914, 0.4502, 0.5976, 0.4584, 0.6061, 0.4762, 0.577, 0.4665, 0.5716, 0.4655, 0.5785, 0.4573, 0.8061, 0.1701, 0.8073, 0.1844, 0.8075, 0.1883, 0.5962, 0.4493, 0.5914, 0.4502, 0.5868, 0.4433, 0.6061, 0.4395, 0.8091, 0.1702, 0.8073, 0.1844, 0.8069, 0.1896, 0.8091, 0.163, 0.5744, 0.4565, 0.5716, 0.4655, 0.5674, 0.4724, 0.5697, 0.4631, 0.5914, 0.4502, 0.5939, 0.4592, 0.5891, 0.4525, 0.5868, 0.4433, 0.5716, 0.4655, 0.577, 0.4665, 0.5868, 0.4763, 0.5674, 0.4724, 0.8073, 0.1844, 0.8061, 0.1701, 0.8065, 0.163, 0.8069, 0.1896])
me_cube_035.materials.append(mat_material_001)
me_cube_035.use_remesh_fix_poles = True
me_cube_035.use_remesh_preserve_attributes = False
me_cube_035.use_mirror_vertex_groups = False
me_cube_035.update()

# ---- objects
ob_cube_002 = bpy.data.objects.new('Cube.002', me_cube_003)
ob_cube = bpy.data.objects.new('Cube', me_cube_004)
ob_pillar = bpy.data.objects.new('Pillar', None)
ob_cube_001 = bpy.data.objects.new('Cube.001', me_cube_035)

# ---- transforms, parenting, visibility, modifiers, constraints
ob_cube_002.parent = ob_pillar
ob_cube_002.matrix_parent_inverse = Matrix(((1.0, -0.0, 0.0, -0.0), (-0.0, 1.0, -0.0, 0.0), (0.0, -0.0, 1.0, -5.324), (-0.0, 0.0, -0.0, 1.0)))
ob_cube_002.location = (-0.003483, 0.232, 12.7)
ob_cube_002.rotation_euler = (1.571, -0.0, 0.0)
ob_cube_002.scale = (1.0, 1.0, 0.33)
ob_cube_002.lineart.crease_threshold = 0.0
_m = ob_cube_002.modifiers.new('Subdivision', 'SUBSURF')
_m.uv_smooth = 'PRESERVE_CORNERS'
_m.levels = 2
ob_cube.parent = ob_pillar
ob_cube.matrix_parent_inverse = Matrix(((1.0, -0.0, 0.0, -0.0), (-0.0, 1.0, -0.0, 0.0), (0.0, -0.0, 1.0, -5.324), (-0.0, 0.0, -0.0, 1.0)))
ob_cube.location = (0.0, 0.0, 6.823)
ob_cube.scale = (1.0, 1.0, 0.3124)
ob_cube.lineart.crease_threshold = 0.0
_m = ob_cube.modifiers.new('Subdivision', 'SUBSURF')
_m.uv_smooth = 'PRESERVE_CORNERS'
_m.levels = 2
ob_pillar.location = (0.0, 0.0, 5.324)
ob_pillar.lineart.crease_threshold = 0.0
ob_cube_001.parent = ob_pillar
ob_cube_001.matrix_parent_inverse = Matrix(((1.0, -0.0, 0.0, -0.0), (-0.0, 1.0, -0.0, 0.0), (0.0, -0.0, 1.0, -5.324), (-0.0, 0.0, -0.0, 1.0)))
ob_cube_001.location = (0.0, 0.0, 0.4551)
ob_cube_001.scale = (1.0, 1.0, 0.3124)
ob_cube_001.lineart.crease_threshold = 0.0
_m = ob_cube_001.modifiers.new('Subdivision', 'SUBSURF')
_m.uv_smooth = 'PRESERVE_CORNERS'
_m.levels = 2

# ---- collection membership
col_collection.objects.link(ob_cube_002)
col_collection.objects.link(ob_cube)
col_collection.objects.link(ob_pillar)
col_collection.objects.link(ob_cube_001)

# ---- scene / render settings (as saved in the file)
scene.frame_start = 1; scene.frame_end = 250; scene.frame_set(1)
scene.render.engine = 'CYCLES'
scene.cycles.use_denoising = False
scene.cycles.samples = 128
scene.cycles.sampling_pattern = 'TABULATED_SOBOL'
scene.cycles.use_adaptive_sampling = False
scene.cycles.use_light_tree = False
scene.cycles.bake_type = 'NORMAL'
scene.view_settings.view_transform = 'Filmic'
bpy.context.view_layer.update()

# ---- added for rendering (the .blend has no active camera and no usable light): camera, sun
cam_auto = bpy.data.cameras.new('AutoCamera')
cam_auto.lens = 50.0
cam_auto.sensor_width = 36.0
cam_auto.clip_end = 1000.0
ob_auto_camera = bpy.data.objects.new('AutoCamera', cam_auto)
scene.collection.objects.link(ob_auto_camera)
ob_auto_camera.location = (7.01121, -8.4674, 9.2478)
ob_auto_camera.rotation_euler = (1.09748, -7.21219e-08, 0.694738)
scene.camera = ob_auto_camera
light_auto_sun = bpy.data.lights.new('AutoSun', 'SUN')
light_auto_sun.energy = 3.0
light_auto_sun.angle = 0.0523599
ob_auto_sun = bpy.data.objects.new('AutoSun', light_auto_sun)
scene.collection.objects.link(ob_auto_sun)
ob_auto_sun.rotation_euler = (0.872665, 0.174533, 0.523599)
bpy.context.view_layer.update()
